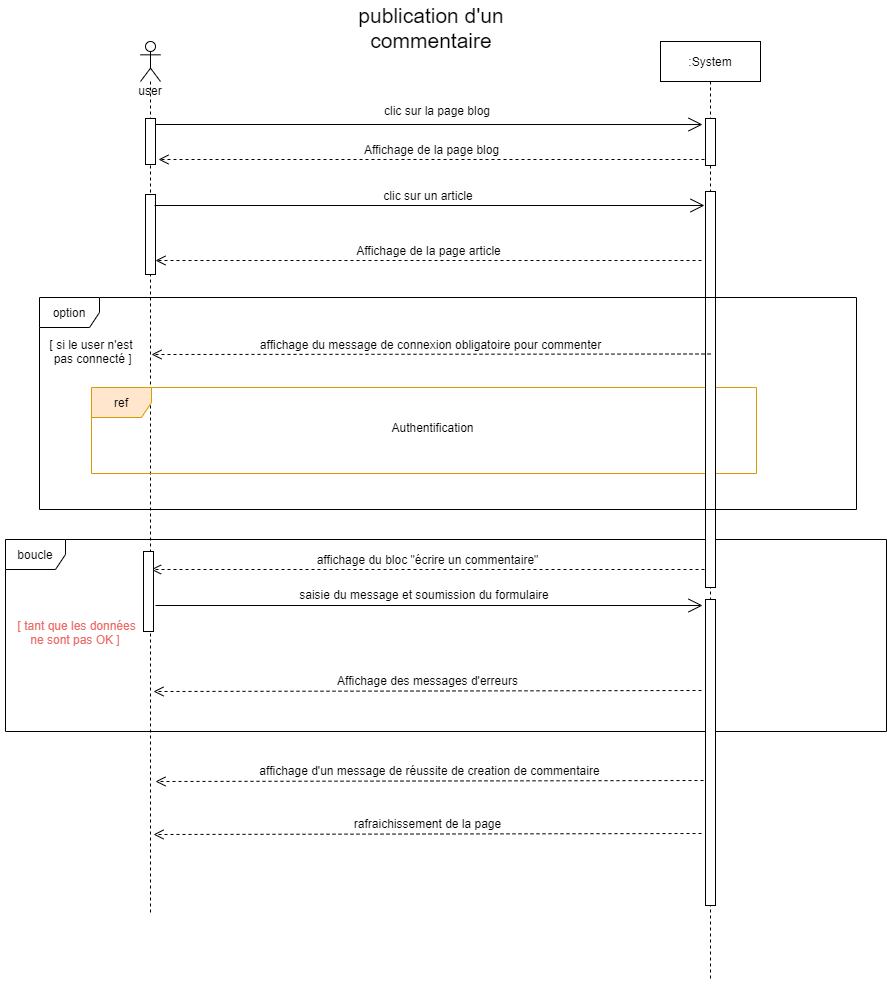

The diagram above was exported from draw.io. Its source (the exported page's mxGraphModel, read from the mxfile embedded in the PNG):
<mxGraphModel dx="1422" dy="3043" grid="0" gridSize="10" guides="1" tooltips="1" connect="1" arrows="1" fold="1" page="1" pageScale="1" pageWidth="1654" pageHeight="1169" math="0" shadow="0">
  <root>
    <mxCell id="0" />
    <mxCell id="1" parent="0" />
    <mxCell id="njgkLsFzoOdW1KOivWTX-82" value="boucle" style="shape=umlFrame;whiteSpace=wrap;html=1;" parent="1" vertex="1">
      <mxGeometry x="15" y="-1772" width="881" height="192" as="geometry" />
    </mxCell>
    <mxCell id="njgkLsFzoOdW1KOivWTX-2" value=":System" style="shape=umlLifeline;perimeter=lifelinePerimeter;whiteSpace=wrap;html=1;container=1;collapsible=0;recursiveResize=0;outlineConnect=0;" parent="1" vertex="1">
      <mxGeometry x="670" y="-2270" width="100" height="938" as="geometry" />
    </mxCell>
    <mxCell id="njgkLsFzoOdW1KOivWTX-59" value="" style="html=1;points=[];perimeter=orthogonalPerimeter;" parent="njgkLsFzoOdW1KOivWTX-2" vertex="1">
      <mxGeometry x="45" y="77" width="10" height="47" as="geometry" />
    </mxCell>
    <mxCell id="njgkLsFzoOdW1KOivWTX-81" value="" style="html=1;points=[];perimeter=orthogonalPerimeter;" parent="njgkLsFzoOdW1KOivWTX-2" vertex="1">
      <mxGeometry x="45" y="558" width="10" height="306" as="geometry" />
    </mxCell>
    <mxCell id="njgkLsFzoOdW1KOivWTX-3" value="user" style="shape=umlLifeline;participant=umlActor;perimeter=lifelinePerimeter;whiteSpace=wrap;html=1;container=1;collapsible=0;recursiveResize=0;verticalAlign=top;spacingTop=36;outlineConnect=0;" parent="1" vertex="1">
      <mxGeometry x="150" y="-2270" width="20" height="872" as="geometry" />
    </mxCell>
    <mxCell id="njgkLsFzoOdW1KOivWTX-35" value="&lt;font style=&quot;font-size: 21px&quot;&gt;publication d'un commentaire&lt;/font&gt;" style="text;html=1;strokeColor=none;fillColor=none;align=center;verticalAlign=middle;whiteSpace=wrap;rounded=0;" parent="1" vertex="1">
      <mxGeometry x="328" y="-2294" width="226" height="20" as="geometry" />
    </mxCell>
    <mxCell id="njgkLsFzoOdW1KOivWTX-55" value="ref" style="shape=umlFrame;whiteSpace=wrap;html=1;fillColor=#ffe6cc;strokeColor=#d79b00;" parent="1" vertex="1">
      <mxGeometry x="101" y="-1924" width="665" height="86" as="geometry" />
    </mxCell>
    <mxCell id="njgkLsFzoOdW1KOivWTX-57" value="" style="html=1;points=[];perimeter=orthogonalPerimeter;" parent="1" vertex="1">
      <mxGeometry x="155" y="-2193" width="10" height="46" as="geometry" />
    </mxCell>
    <mxCell id="njgkLsFzoOdW1KOivWTX-58" value="" style="endArrow=open;endFill=1;endSize=12;html=1;entryX=-0.3;entryY=0.128;entryDx=0;entryDy=0;entryPerimeter=0;" parent="1" target="njgkLsFzoOdW1KOivWTX-59" edge="1">
      <mxGeometry width="160" relative="1" as="geometry">
        <mxPoint x="165" y="-2187" as="sourcePoint" />
        <mxPoint x="325" y="-2187" as="targetPoint" />
      </mxGeometry>
    </mxCell>
    <mxCell id="njgkLsFzoOdW1KOivWTX-61" value="clic sur la page blog" style="text;html=1;strokeColor=none;fillColor=none;align=center;verticalAlign=middle;whiteSpace=wrap;rounded=0;" parent="1" vertex="1">
      <mxGeometry x="287" y="-2211" width="320" height="20" as="geometry" />
    </mxCell>
    <mxCell id="njgkLsFzoOdW1KOivWTX-62" value="&lt;font style=&quot;font-size: 12px&quot;&gt;Affichage de la page blog&lt;/font&gt;" style="html=1;verticalAlign=bottom;endArrow=open;dashed=1;endSize=8;" parent="1" edge="1">
      <mxGeometry relative="1" as="geometry">
        <mxPoint x="714" y="-2152" as="sourcePoint" />
        <mxPoint x="168" y="-2152" as="targetPoint" />
      </mxGeometry>
    </mxCell>
    <mxCell id="njgkLsFzoOdW1KOivWTX-67" value="" style="html=1;points=[];perimeter=orthogonalPerimeter;" parent="1" vertex="1">
      <mxGeometry x="155" y="-2117" width="10" height="80" as="geometry" />
    </mxCell>
    <mxCell id="njgkLsFzoOdW1KOivWTX-68" value="" style="endArrow=open;endFill=1;endSize=12;html=1;" parent="1" edge="1">
      <mxGeometry width="160" relative="1" as="geometry">
        <mxPoint x="164" y="-2106" as="sourcePoint" />
        <mxPoint x="714" y="-2106" as="targetPoint" />
      </mxGeometry>
    </mxCell>
    <mxCell id="njgkLsFzoOdW1KOivWTX-69" value="" style="html=1;points=[];perimeter=orthogonalPerimeter;" parent="1" vertex="1">
      <mxGeometry x="715" y="-2120" width="10" height="396" as="geometry" />
    </mxCell>
    <mxCell id="njgkLsFzoOdW1KOivWTX-70" value="&lt;font style=&quot;font-size: 12px&quot;&gt;Affichage de la page article&lt;/font&gt;" style="html=1;verticalAlign=bottom;endArrow=open;dashed=1;endSize=8;" parent="1" edge="1">
      <mxGeometry relative="1" as="geometry">
        <mxPoint x="711" y="-2051" as="sourcePoint" />
        <mxPoint x="165" y="-2051" as="targetPoint" />
      </mxGeometry>
    </mxCell>
    <mxCell id="njgkLsFzoOdW1KOivWTX-71" value="clic sur un article" style="text;html=1;strokeColor=none;fillColor=none;align=center;verticalAlign=middle;whiteSpace=wrap;rounded=0;" parent="1" vertex="1">
      <mxGeometry x="278" y="-2126" width="320" height="20" as="geometry" />
    </mxCell>
    <mxCell id="njgkLsFzoOdW1KOivWTX-72" value="option" style="shape=umlFrame;whiteSpace=wrap;html=1;" parent="1" vertex="1">
      <mxGeometry x="49" y="-2014" width="817" height="212" as="geometry" />
    </mxCell>
    <mxCell id="njgkLsFzoOdW1KOivWTX-73" value="[ si le user n'est&lt;br&gt;&amp;nbsp;pas connecté ]" style="text;html=1;strokeColor=none;fillColor=none;align=center;verticalAlign=middle;whiteSpace=wrap;rounded=0;" parent="1" vertex="1">
      <mxGeometry x="28" y="-1970" width="146" height="20" as="geometry" />
    </mxCell>
    <mxCell id="njgkLsFzoOdW1KOivWTX-74" value="&lt;font style=&quot;font-size: 12px&quot;&gt;affichage du message de connexion obligatoire pour commenter&lt;/font&gt;" style="html=1;verticalAlign=bottom;endArrow=open;dashed=1;endSize=8;" parent="1" edge="1">
      <mxGeometry relative="1" as="geometry">
        <mxPoint x="720" y="-1957.5" as="sourcePoint" />
        <mxPoint x="161" y="-1957" as="targetPoint" />
      </mxGeometry>
    </mxCell>
    <mxCell id="njgkLsFzoOdW1KOivWTX-76" value="Authentification" style="text;html=1;strokeColor=none;fillColor=none;align=center;verticalAlign=middle;whiteSpace=wrap;rounded=0;" parent="1" vertex="1">
      <mxGeometry x="278" y="-1894" width="329" height="20" as="geometry" />
    </mxCell>
    <mxCell id="njgkLsFzoOdW1KOivWTX-77" value="&lt;font style=&quot;font-size: 12px&quot;&gt;affichage du bloc &quot;écrire un commentaire&quot;&lt;/font&gt;" style="html=1;verticalAlign=bottom;endArrow=open;dashed=1;endSize=8;" parent="1" edge="1">
      <mxGeometry relative="1" as="geometry">
        <mxPoint x="714" y="-1742" as="sourcePoint" />
        <mxPoint x="160.5" y="-1742" as="targetPoint" />
      </mxGeometry>
    </mxCell>
    <mxCell id="njgkLsFzoOdW1KOivWTX-78" value="" style="html=1;points=[];perimeter=orthogonalPerimeter;" parent="1" vertex="1">
      <mxGeometry x="153" y="-1760" width="10" height="80" as="geometry" />
    </mxCell>
    <mxCell id="njgkLsFzoOdW1KOivWTX-79" value="" style="endArrow=open;endFill=1;endSize=12;html=1;entryX=-0.3;entryY=0.128;entryDx=0;entryDy=0;entryPerimeter=0;" parent="1" edge="1">
      <mxGeometry width="160" relative="1" as="geometry">
        <mxPoint x="165" y="-1706" as="sourcePoint" />
        <mxPoint x="712" y="-1705.984" as="targetPoint" />
      </mxGeometry>
    </mxCell>
    <mxCell id="njgkLsFzoOdW1KOivWTX-80" value="saisie du message et soumission du formulaire" style="text;html=1;strokeColor=none;fillColor=none;align=center;verticalAlign=middle;whiteSpace=wrap;rounded=0;" parent="1" vertex="1">
      <mxGeometry x="273.5" y="-1727" width="320" height="20" as="geometry" />
    </mxCell>
    <mxCell id="njgkLsFzoOdW1KOivWTX-84" value="&lt;span style=&quot;font-size: 12px&quot;&gt;Affichage des messages d'erreurs&lt;/span&gt;" style="html=1;verticalAlign=bottom;endArrow=open;dashed=1;endSize=8;" parent="1" edge="1">
      <mxGeometry relative="1" as="geometry">
        <mxPoint x="711" y="-1621" as="sourcePoint" />
        <mxPoint x="163" y="-1620" as="targetPoint" />
      </mxGeometry>
    </mxCell>
    <mxCell id="njgkLsFzoOdW1KOivWTX-85" value="&amp;nbsp;[ tant que les données&lt;br&gt;ne sont pas OK ]" style="text;html=1;strokeColor=none;fillColor=none;align=center;verticalAlign=middle;whiteSpace=wrap;rounded=0;fontColor=#EA6B66;" parent="1" vertex="1">
      <mxGeometry x="12" y="-1689" width="146" height="20" as="geometry" />
    </mxCell>
    <mxCell id="njgkLsFzoOdW1KOivWTX-86" value="&lt;font style=&quot;font-size: 12px&quot;&gt;affichage d'un message de réussite de creation de commentaire&lt;/font&gt;" style="html=1;verticalAlign=bottom;endArrow=open;dashed=1;endSize=8;" parent="1" edge="1">
      <mxGeometry relative="1" as="geometry">
        <mxPoint x="713" y="-1531" as="sourcePoint" />
        <mxPoint x="165" y="-1530" as="targetPoint" />
      </mxGeometry>
    </mxCell>
    <mxCell id="DrQp4YLRoChzXvB4IpEB-1" value="&lt;font style=&quot;font-size: 12px&quot;&gt;rafraichissement de la page&lt;/font&gt;" style="html=1;verticalAlign=bottom;endArrow=open;dashed=1;endSize=8;" parent="1" edge="1">
      <mxGeometry relative="1" as="geometry">
        <mxPoint x="711" y="-1478" as="sourcePoint" />
        <mxPoint x="163" y="-1477" as="targetPoint" />
      </mxGeometry>
    </mxCell>
  </root>
</mxGraphModel>